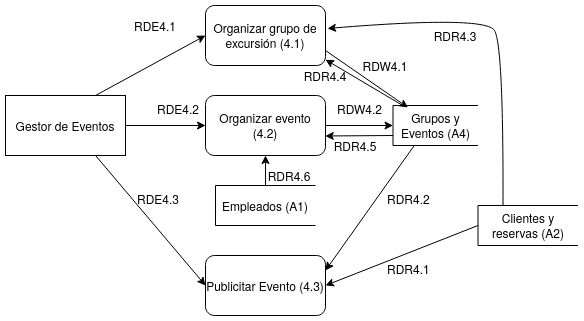

The diagram above was exported from draw.io. Its source (the exported page's mxGraphModel, read from the mxfile embedded in the PNG):
<mxGraphModel dx="570" dy="871" grid="1" gridSize="10" guides="1" tooltips="1" connect="1" arrows="1" fold="1" page="1" pageScale="1" pageWidth="827" pageHeight="1169" math="0" shadow="0">
  <root>
    <mxCell id="c2SP5tKMsTBBGVijrIzr-0" />
    <mxCell id="c2SP5tKMsTBBGVijrIzr-1" parent="c2SP5tKMsTBBGVijrIzr-0" />
    <mxCell id="Z1XTV6hZDj1dwk4DOt6c-0" value="Gestor de Eventos" style="rounded=0;whiteSpace=wrap;html=1;" parent="c2SP5tKMsTBBGVijrIzr-1" vertex="1">
      <mxGeometry x="130" y="320" width="120" height="60" as="geometry" />
    </mxCell>
    <mxCell id="Z1XTV6hZDj1dwk4DOt6c-1" value="Organizar grupo de excursión (4.1)" style="rounded=1;whiteSpace=wrap;html=1;" parent="c2SP5tKMsTBBGVijrIzr-1" vertex="1">
      <mxGeometry x="330" y="230" width="120" height="60" as="geometry" />
    </mxCell>
    <mxCell id="Z1XTV6hZDj1dwk4DOt6c-2" value="Organizar evento (4.2)" style="rounded=1;whiteSpace=wrap;html=1;" parent="c2SP5tKMsTBBGVijrIzr-1" vertex="1">
      <mxGeometry x="330" y="320" width="120" height="60" as="geometry" />
    </mxCell>
    <mxCell id="Z1XTV6hZDj1dwk4DOt6c-3" value="Publicitar Evento (4.3)" style="rounded=1;whiteSpace=wrap;html=1;" parent="c2SP5tKMsTBBGVijrIzr-1" vertex="1">
      <mxGeometry x="330" y="480" width="120" height="60" as="geometry" />
    </mxCell>
    <mxCell id="LFVDSb56AFTpKgg94tU4-0" value="Grupos y Eventos (A4)" style="shape=partialRectangle;whiteSpace=wrap;html=1;bottom=1;right=0;left=1;top=1;fillColor=none;routingCenterX=0;rotation=0;" parent="c2SP5tKMsTBBGVijrIzr-1" vertex="1">
      <mxGeometry x="517.5" y="330" width="85" height="40" as="geometry" />
    </mxCell>
    <mxCell id="LFVDSb56AFTpKgg94tU4-1" value="" style="endArrow=classic;html=1;entryX=0;entryY=0.5;entryDx=0;entryDy=0;" parent="c2SP5tKMsTBBGVijrIzr-1" target="Z1XTV6hZDj1dwk4DOt6c-1" edge="1">
      <mxGeometry width="50" height="50" relative="1" as="geometry">
        <mxPoint x="220" y="320" as="sourcePoint" />
        <mxPoint x="270" y="270" as="targetPoint" />
      </mxGeometry>
    </mxCell>
    <mxCell id="LFVDSb56AFTpKgg94tU4-2" value="" style="endArrow=classic;html=1;exitX=1;exitY=0.5;exitDx=0;exitDy=0;entryX=0;entryY=0.5;entryDx=0;entryDy=0;" parent="c2SP5tKMsTBBGVijrIzr-1" source="Z1XTV6hZDj1dwk4DOt6c-0" target="Z1XTV6hZDj1dwk4DOt6c-2" edge="1">
      <mxGeometry width="50" height="50" relative="1" as="geometry">
        <mxPoint x="380" y="390" as="sourcePoint" />
        <mxPoint x="430" y="340" as="targetPoint" />
      </mxGeometry>
    </mxCell>
    <mxCell id="LFVDSb56AFTpKgg94tU4-3" value="" style="endArrow=classic;html=1;exitX=0.75;exitY=1;exitDx=0;exitDy=0;entryX=0;entryY=0.5;entryDx=0;entryDy=0;" parent="c2SP5tKMsTBBGVijrIzr-1" source="Z1XTV6hZDj1dwk4DOt6c-0" target="Z1XTV6hZDj1dwk4DOt6c-3" edge="1">
      <mxGeometry width="50" height="50" relative="1" as="geometry">
        <mxPoint x="380" y="390" as="sourcePoint" />
        <mxPoint x="430" y="340" as="targetPoint" />
      </mxGeometry>
    </mxCell>
    <mxCell id="LFVDSb56AFTpKgg94tU4-5" value="RDE4.1" style="text;html=1;strokeColor=none;fillColor=none;align=center;verticalAlign=middle;whiteSpace=wrap;rounded=0;" parent="c2SP5tKMsTBBGVijrIzr-1" vertex="1">
      <mxGeometry x="260" y="240" width="40" height="20" as="geometry" />
    </mxCell>
    <mxCell id="LFVDSb56AFTpKgg94tU4-6" value="RDE4.2" style="text;whiteSpace=wrap;html=1;" parent="c2SP5tKMsTBBGVijrIzr-1" vertex="1">
      <mxGeometry x="280" y="320" width="70" height="30" as="geometry" />
    </mxCell>
    <mxCell id="LFVDSb56AFTpKgg94tU4-7" value="RDE4.3" style="text;whiteSpace=wrap;html=1;" parent="c2SP5tKMsTBBGVijrIzr-1" vertex="1">
      <mxGeometry x="260" y="410" width="70" height="30" as="geometry" />
    </mxCell>
    <mxCell id="LFVDSb56AFTpKgg94tU4-9" value="" style="endArrow=classic;html=1;exitX=1;exitY=0.75;exitDx=0;exitDy=0;entryX=0.176;entryY=0.05;entryDx=0;entryDy=0;entryPerimeter=0;" parent="c2SP5tKMsTBBGVijrIzr-1" source="Z1XTV6hZDj1dwk4DOt6c-1" target="LFVDSb56AFTpKgg94tU4-0" edge="1">
      <mxGeometry width="50" height="50" relative="1" as="geometry">
        <mxPoint x="510" y="390" as="sourcePoint" />
        <mxPoint x="560" y="340" as="targetPoint" />
      </mxGeometry>
    </mxCell>
    <mxCell id="LFVDSb56AFTpKgg94tU4-10" value="" style="endArrow=classic;html=1;entryX=0;entryY=0.5;entryDx=0;entryDy=0;exitX=1;exitY=0.5;exitDx=0;exitDy=0;" parent="c2SP5tKMsTBBGVijrIzr-1" target="LFVDSb56AFTpKgg94tU4-0" edge="1" source="Z1XTV6hZDj1dwk4DOt6c-2">
      <mxGeometry width="50" height="50" relative="1" as="geometry">
        <mxPoint x="490" y="350" as="sourcePoint" />
        <mxPoint x="560" y="340" as="targetPoint" />
      </mxGeometry>
    </mxCell>
    <mxCell id="LFVDSb56AFTpKgg94tU4-11" value="" style="endArrow=classic;html=1;exitX=0.25;exitY=1;exitDx=0;exitDy=0;entryX=1;entryY=0.25;entryDx=0;entryDy=0;" parent="c2SP5tKMsTBBGVijrIzr-1" source="LFVDSb56AFTpKgg94tU4-0" target="Z1XTV6hZDj1dwk4DOt6c-3" edge="1">
      <mxGeometry width="50" height="50" relative="1" as="geometry">
        <mxPoint x="510" y="390" as="sourcePoint" />
        <mxPoint x="560" y="340" as="targetPoint" />
      </mxGeometry>
    </mxCell>
    <mxCell id="LFVDSb56AFTpKgg94tU4-12" value="RDW4.1" style="text;html=1;strokeColor=none;fillColor=none;align=center;verticalAlign=middle;whiteSpace=wrap;rounded=0;" parent="c2SP5tKMsTBBGVijrIzr-1" vertex="1">
      <mxGeometry x="490" y="280" width="40" height="20" as="geometry" />
    </mxCell>
    <mxCell id="LFVDSb56AFTpKgg94tU4-13" value="RDW4.2" style="text;whiteSpace=wrap;html=1;" parent="c2SP5tKMsTBBGVijrIzr-1" vertex="1">
      <mxGeometry x="460" y="320" width="70" height="30" as="geometry" />
    </mxCell>
    <mxCell id="LFVDSb56AFTpKgg94tU4-14" value="RDR4.2" style="text;whiteSpace=wrap;html=1;" parent="c2SP5tKMsTBBGVijrIzr-1" vertex="1">
      <mxGeometry x="510" y="410" width="70" height="30" as="geometry" />
    </mxCell>
    <mxCell id="zB7uxvOs7W373xU9wU7J-0" value="Clientes y reservas (A2)" style="shape=partialRectangle;whiteSpace=wrap;html=1;bottom=1;right=0;left=1;top=1;fillColor=none;routingCenterX=0;rotation=0;" parent="c2SP5tKMsTBBGVijrIzr-1" vertex="1">
      <mxGeometry x="602.5" y="430" width="100" height="40" as="geometry" />
    </mxCell>
    <mxCell id="zB7uxvOs7W373xU9wU7J-3" value="RDR4.1" style="text;whiteSpace=wrap;html=1;" parent="c2SP5tKMsTBBGVijrIzr-1" vertex="1">
      <mxGeometry x="510" y="480" width="70" height="30" as="geometry" />
    </mxCell>
    <mxCell id="7rhNjljIPaI4fUNc3erx-2" value="" style="curved=1;endArrow=classic;html=1;exitX=0.25;exitY=0;exitDx=0;exitDy=0;entryX=1.017;entryY=0.383;entryDx=0;entryDy=0;entryPerimeter=0;" edge="1" parent="c2SP5tKMsTBBGVijrIzr-1" source="zB7uxvOs7W373xU9wU7J-0" target="Z1XTV6hZDj1dwk4DOt6c-1">
      <mxGeometry width="50" height="50" relative="1" as="geometry">
        <mxPoint x="410" y="570" as="sourcePoint" />
        <mxPoint x="460" y="520" as="targetPoint" />
        <Array as="points">
          <mxPoint x="628" y="270" />
          <mxPoint x="610" y="240" />
        </Array>
      </mxGeometry>
    </mxCell>
    <mxCell id="7rhNjljIPaI4fUNc3erx-3" value="RDR4.3" style="text;html=1;strokeColor=none;fillColor=none;align=center;verticalAlign=middle;whiteSpace=wrap;rounded=0;" vertex="1" parent="c2SP5tKMsTBBGVijrIzr-1">
      <mxGeometry x="560" y="245" width="40" height="30" as="geometry" />
    </mxCell>
    <mxCell id="7rhNjljIPaI4fUNc3erx-4" value="" style="endArrow=classic;html=1;entryX=1;entryY=0.903;entryDx=0;entryDy=0;entryPerimeter=0;" edge="1" parent="c2SP5tKMsTBBGVijrIzr-1" target="Z1XTV6hZDj1dwk4DOt6c-1">
      <mxGeometry width="50" height="50" relative="1" as="geometry">
        <mxPoint x="529" y="331" as="sourcePoint" />
        <mxPoint x="460" y="520" as="targetPoint" />
      </mxGeometry>
    </mxCell>
    <mxCell id="7rhNjljIPaI4fUNc3erx-5" value="RDR4.4" style="text;html=1;strokeColor=none;fillColor=none;align=center;verticalAlign=middle;whiteSpace=wrap;rounded=0;" vertex="1" parent="c2SP5tKMsTBBGVijrIzr-1">
      <mxGeometry x="430" y="290" width="40" height="20" as="geometry" />
    </mxCell>
    <mxCell id="7rhNjljIPaI4fUNc3erx-6" value="Empleados (A1) " style="shape=partialRectangle;whiteSpace=wrap;html=1;bottom=1;right=0;left=1;top=1;fillColor=none;routingCenterX=0;rotation=0;" vertex="1" parent="c2SP5tKMsTBBGVijrIzr-1">
      <mxGeometry x="340" y="410" width="100" height="40" as="geometry" />
    </mxCell>
    <mxCell id="fk-jLO5qLO3QI3I7s7SR-0" value="" style="endArrow=classic;html=1;exitX=0.5;exitY=0;exitDx=0;exitDy=0;entryX=0.5;entryY=1;entryDx=0;entryDy=0;" edge="1" parent="c2SP5tKMsTBBGVijrIzr-1" source="7rhNjljIPaI4fUNc3erx-6" target="Z1XTV6hZDj1dwk4DOt6c-2">
      <mxGeometry width="50" height="50" relative="1" as="geometry">
        <mxPoint x="430" y="290" as="sourcePoint" />
        <mxPoint x="480" y="240" as="targetPoint" />
      </mxGeometry>
    </mxCell>
    <mxCell id="fk-jLO5qLO3QI3I7s7SR-1" value="RDR4.6" style="text;html=1;strokeColor=none;fillColor=none;align=center;verticalAlign=middle;whiteSpace=wrap;rounded=0;" vertex="1" parent="c2SP5tKMsTBBGVijrIzr-1">
      <mxGeometry x="394" y="390" width="40" height="20" as="geometry" />
    </mxCell>
    <mxCell id="fk-jLO5qLO3QI3I7s7SR-2" value="" style="endArrow=classic;html=1;exitX=0;exitY=0.75;exitDx=0;exitDy=0;entryX=0.998;entryY=0.675;entryDx=0;entryDy=0;entryPerimeter=0;" edge="1" parent="c2SP5tKMsTBBGVijrIzr-1" source="LFVDSb56AFTpKgg94tU4-0" target="Z1XTV6hZDj1dwk4DOt6c-2">
      <mxGeometry width="50" height="50" relative="1" as="geometry">
        <mxPoint x="430" y="290" as="sourcePoint" />
        <mxPoint x="480" y="240" as="targetPoint" />
      </mxGeometry>
    </mxCell>
    <mxCell id="fk-jLO5qLO3QI3I7s7SR-3" value="RDR4.5" style="text;html=1;strokeColor=none;fillColor=none;align=center;verticalAlign=middle;whiteSpace=wrap;rounded=0;" vertex="1" parent="c2SP5tKMsTBBGVijrIzr-1">
      <mxGeometry x="460" y="360" width="40" height="20" as="geometry" />
    </mxCell>
    <mxCell id="fk-jLO5qLO3QI3I7s7SR-6" value="" style="endArrow=classic;html=1;exitX=0;exitY=0.5;exitDx=0;exitDy=0;entryX=1;entryY=0.5;entryDx=0;entryDy=0;" edge="1" parent="c2SP5tKMsTBBGVijrIzr-1" source="zB7uxvOs7W373xU9wU7J-0" target="Z1XTV6hZDj1dwk4DOt6c-3">
      <mxGeometry width="50" height="50" relative="1" as="geometry">
        <mxPoint x="460" y="500" as="sourcePoint" />
        <mxPoint x="510" y="450" as="targetPoint" />
      </mxGeometry>
    </mxCell>
  </root>
</mxGraphModel>